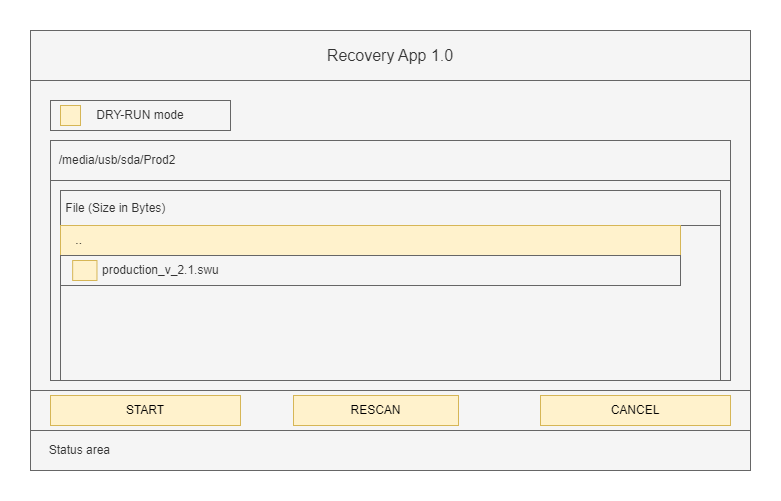

The diagram above was exported from draw.io. Its source (the exported page's mxGraphModel, read from the mxfile embedded in the PNG):
<mxGraphModel dx="946" dy="613" grid="1" gridSize="10" guides="1" tooltips="1" connect="1" arrows="1" fold="1" page="1" pageScale="1" pageWidth="850" pageHeight="1100" math="0" shadow="0">
  <root>
    <mxCell id="0" />
    <mxCell id="1" parent="0" />
    <mxCell id="NzXOaoWf6J_S0tF51xng-1" value="" style="rounded=0;whiteSpace=wrap;html=1;fillColor=#f5f5f5;fontColor=#333333;strokeColor=#666666;" parent="1" vertex="1">
      <mxGeometry x="80" y="80" width="720" height="440" as="geometry" />
    </mxCell>
    <mxCell id="NzXOaoWf6J_S0tF51xng-2" value="&lt;font style=&quot;font-size: 16px;&quot;&gt;Recovery App 1.0&lt;/font&gt;" style="rounded=0;whiteSpace=wrap;html=1;fillColor=#f5f5f5;fontColor=#333333;strokeColor=#666666;" parent="1" vertex="1">
      <mxGeometry x="80" y="80" width="720" height="50" as="geometry" />
    </mxCell>
    <mxCell id="NzXOaoWf6J_S0tF51xng-5" value="" style="rounded=0;whiteSpace=wrap;html=1;fillColor=#f5f5f5;fontColor=#333333;strokeColor=#666666;" parent="1" vertex="1">
      <mxGeometry x="100" y="190" width="680" height="240" as="geometry" />
    </mxCell>
    <mxCell id="NzXOaoWf6J_S0tF51xng-6" value="" style="rounded=0;whiteSpace=wrap;html=1;fillColor=#f5f5f5;fontColor=#333333;strokeColor=#666666;" parent="1" vertex="1">
      <mxGeometry x="80" y="440" width="720" height="40" as="geometry" />
    </mxCell>
    <mxCell id="NzXOaoWf6J_S0tF51xng-7" value="START" style="rounded=0;whiteSpace=wrap;html=1;fillColor=#fff2cc;strokeColor=#d6b656;" parent="1" vertex="1">
      <mxGeometry x="100" y="445" width="190" height="30" as="geometry" />
    </mxCell>
    <mxCell id="NzXOaoWf6J_S0tF51xng-8" value="RESCAN" style="rounded=0;whiteSpace=wrap;html=1;fillColor=#fff2cc;strokeColor=#d6b656;" parent="1" vertex="1">
      <mxGeometry x="343" y="445" width="165" height="30" as="geometry" />
    </mxCell>
    <mxCell id="NzXOaoWf6J_S0tF51xng-9" value="CANCEL" style="rounded=0;whiteSpace=wrap;html=1;fillColor=#fff2cc;strokeColor=#d6b656;" parent="1" vertex="1">
      <mxGeometry x="590" y="445" width="190" height="30" as="geometry" />
    </mxCell>
    <mxCell id="NzXOaoWf6J_S0tF51xng-10" value="&amp;nbsp; /media/usb/sda/Prod2" style="rounded=0;whiteSpace=wrap;html=1;align=left;fillColor=#f5f5f5;fontColor=#333333;strokeColor=#666666;" parent="1" vertex="1">
      <mxGeometry x="100" y="190" width="680" height="40" as="geometry" />
    </mxCell>
    <mxCell id="NzXOaoWf6J_S0tF51xng-11" value="" style="rounded=0;whiteSpace=wrap;html=1;fillColor=#f5f5f5;fontColor=#333333;strokeColor=#666666;" parent="1" vertex="1">
      <mxGeometry x="110" y="240" width="660" height="190" as="geometry" />
    </mxCell>
    <mxCell id="NzXOaoWf6J_S0tF51xng-13" value="&amp;nbsp;File (Size in Bytes)" style="rounded=0;whiteSpace=wrap;html=1;align=left;fillColor=#f5f5f5;fontColor=#333333;strokeColor=#666666;" parent="1" vertex="1">
      <mxGeometry x="110" y="240" width="660" height="35" as="geometry" />
    </mxCell>
    <mxCell id="NzXOaoWf6J_S0tF51xng-14" value="&amp;nbsp; &amp;nbsp; .." style="rounded=0;whiteSpace=wrap;html=1;align=left;fillColor=#fff2cc;strokeColor=#d6b656;" parent="1" vertex="1">
      <mxGeometry x="110" y="275" width="620" height="30" as="geometry" />
    </mxCell>
    <mxCell id="NzXOaoWf6J_S0tF51xng-21" value="" style="group;fillColor=#fff2cc;strokeColor=#d6b656;" parent="1" vertex="1" connectable="0">
      <mxGeometry x="110" y="305" width="620" height="30" as="geometry" />
    </mxCell>
    <mxCell id="NzXOaoWf6J_S0tF51xng-16" value="&amp;nbsp; &amp;nbsp;&amp;nbsp; &amp;nbsp;&amp;nbsp;&amp;nbsp;&amp;nbsp;&amp;nbsp;&amp;nbsp; production_v_2.1.swu" style="rounded=0;whiteSpace=wrap;html=1;align=left;fillColor=#f5f5f5;fontColor=#333333;strokeColor=#666666;" parent="NzXOaoWf6J_S0tF51xng-21" vertex="1">
      <mxGeometry width="620" height="30" as="geometry" />
    </mxCell>
    <mxCell id="NzXOaoWf6J_S0tF51xng-17" value="" style="rounded=0;whiteSpace=wrap;html=1;fillColor=#fff2cc;strokeColor=#d6b656;" parent="NzXOaoWf6J_S0tF51xng-21" vertex="1">
      <mxGeometry x="12.156862745098039" y="5" width="24.313725490196077" height="20" as="geometry" />
    </mxCell>
    <mxCell id="Qn8unWC6Zwbis14LEqgm-1" value="" style="group" parent="1" vertex="1" connectable="0">
      <mxGeometry x="100" y="150" width="180" height="30" as="geometry" />
    </mxCell>
    <mxCell id="NzXOaoWf6J_S0tF51xng-3" value="DRY-RUN mode" style="rounded=0;whiteSpace=wrap;html=1;fillColor=#f5f5f5;fontColor=#333333;strokeColor=#666666;" parent="Qn8unWC6Zwbis14LEqgm-1" vertex="1">
      <mxGeometry width="180" height="30" as="geometry" />
    </mxCell>
    <mxCell id="NzXOaoWf6J_S0tF51xng-4" value="" style="rounded=0;whiteSpace=wrap;html=1;fillColor=#fff2cc;strokeColor=#d6b656;" parent="Qn8unWC6Zwbis14LEqgm-1" vertex="1">
      <mxGeometry x="10" y="5" width="20" height="20" as="geometry" />
    </mxCell>
    <mxCell id="Ci22CNEVjBUmnl-Aykb1-1" value="&amp;nbsp; &amp;nbsp; &amp;nbsp;Status area" style="rounded=0;whiteSpace=wrap;html=1;fillColor=#f5f5f5;fontColor=#333333;strokeColor=#666666;align=left;" parent="1" vertex="1">
      <mxGeometry x="80" y="480" width="720" height="40" as="geometry" />
    </mxCell>
  </root>
</mxGraphModel>